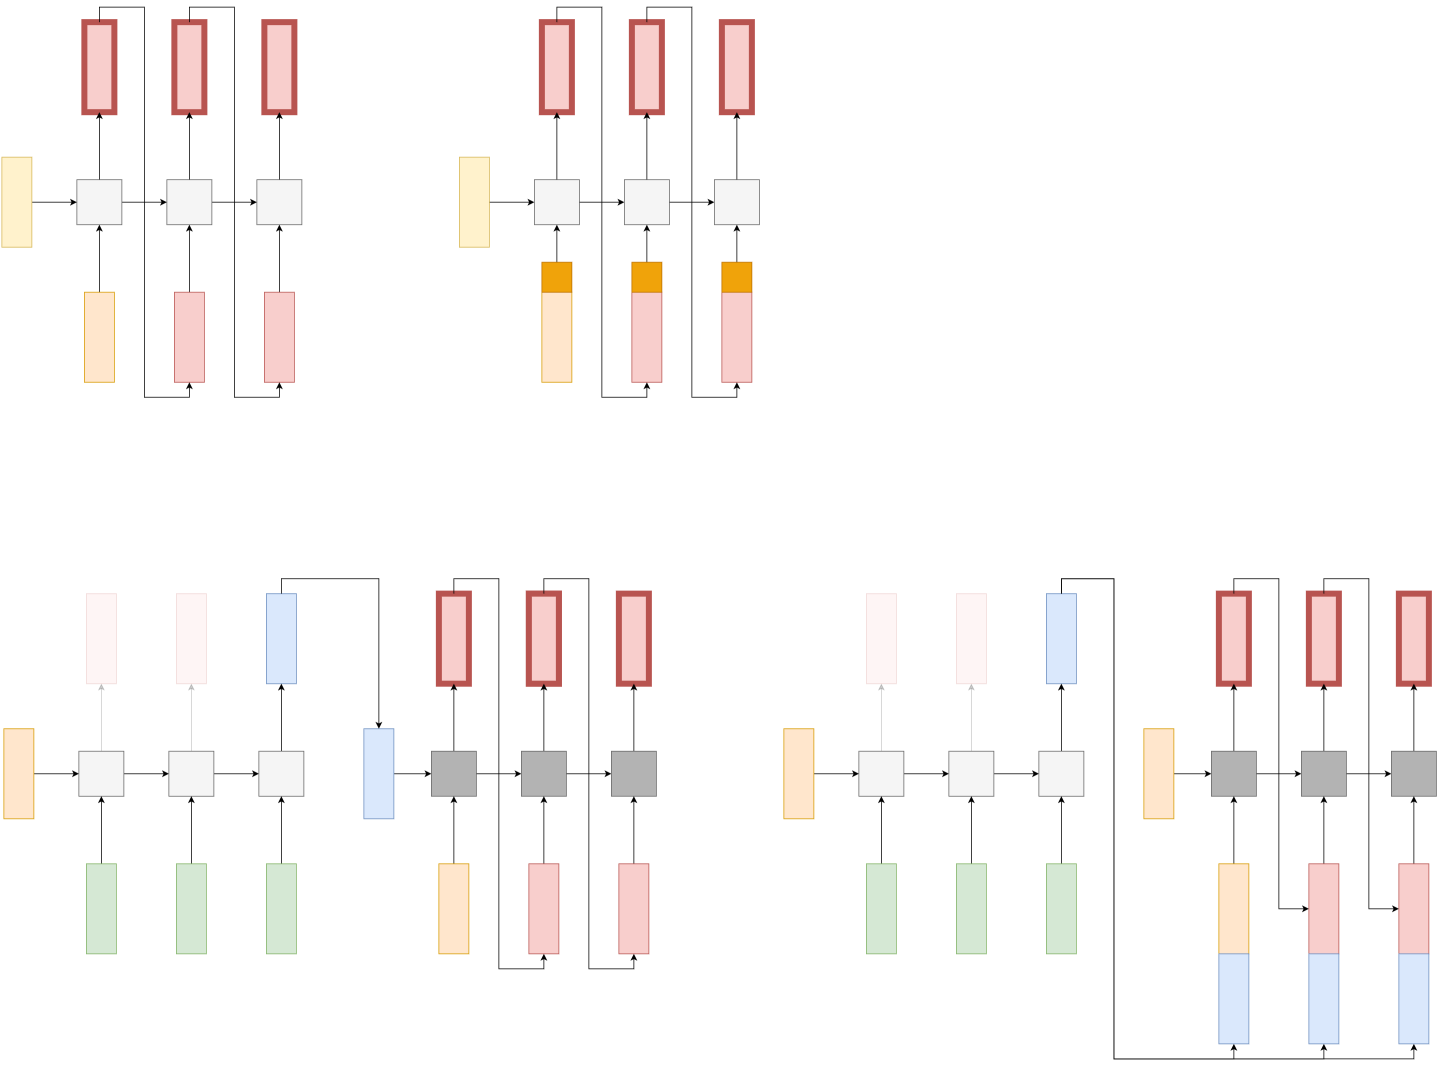

The diagram above was exported from draw.io. Its source (the exported page's mxGraphModel, read from the mxfile embedded in the PNG):
<mxGraphModel dx="2604" dy="448" grid="1" gridSize="10" guides="1" tooltips="1" connect="1" arrows="1" fold="1" page="0" pageScale="1" pageWidth="850" pageHeight="1100" math="0" shadow="0">
  <root>
    <mxCell id="0" />
    <mxCell id="1" parent="0" />
    <mxCell id="KOLR-tFGVFd6pVCEJvB1-48" value="" style="rounded=0;whiteSpace=wrap;html=1;fillColor=#f8cecc;strokeColor=#b85450;strokeWidth=8;" parent="1" vertex="1">
      <mxGeometry x="70" y="870" width="40" height="120" as="geometry" />
    </mxCell>
    <mxCell id="KOLR-tFGVFd6pVCEJvB1-57" value="" style="rounded=0;whiteSpace=wrap;html=1;fillColor=#f8cecc;strokeColor=#b85450;strokeWidth=8;" parent="1" vertex="1">
      <mxGeometry x="190" y="870" width="40" height="120" as="geometry" />
    </mxCell>
    <mxCell id="KOLR-tFGVFd6pVCEJvB1-58" value="" style="rounded=0;whiteSpace=wrap;html=1;fillColor=#f8cecc;strokeColor=#b85450;strokeWidth=8;" parent="1" vertex="1">
      <mxGeometry x="310" y="870" width="40" height="120" as="geometry" />
    </mxCell>
    <mxCell id="KOLR-tFGVFd6pVCEJvB1-45" style="edgeStyle=orthogonalEdgeStyle;rounded=0;orthogonalLoop=1;jettySize=auto;html=1;exitX=0.5;exitY=0;exitDx=0;exitDy=0;entryX=0.5;entryY=1;entryDx=0;entryDy=0;" parent="1" source="KOLR-tFGVFd6pVCEJvB1-47" target="KOLR-tFGVFd6pVCEJvB1-48" edge="1">
      <mxGeometry relative="1" as="geometry" />
    </mxCell>
    <mxCell id="KOLR-tFGVFd6pVCEJvB1-46" style="edgeStyle=orthogonalEdgeStyle;rounded=0;orthogonalLoop=1;jettySize=auto;html=1;exitX=1;exitY=0.5;exitDx=0;exitDy=0;entryX=0;entryY=0.5;entryDx=0;entryDy=0;fontSize=24;" parent="1" source="KOLR-tFGVFd6pVCEJvB1-47" target="KOLR-tFGVFd6pVCEJvB1-54" edge="1">
      <mxGeometry relative="1" as="geometry" />
    </mxCell>
    <mxCell id="KOLR-tFGVFd6pVCEJvB1-47" value="" style="rounded=0;whiteSpace=wrap;html=1;fillColor=#f5f5f5;strokeColor=#666666;fontColor=#333333;" parent="1" vertex="1">
      <mxGeometry x="60" y="1080" width="60" height="60" as="geometry" />
    </mxCell>
    <mxCell id="KOLR-tFGVFd6pVCEJvB1-108" style="edgeStyle=orthogonalEdgeStyle;rounded=0;orthogonalLoop=1;jettySize=auto;html=1;exitX=0.5;exitY=0;exitDx=0;exitDy=0;entryX=0.5;entryY=1;entryDx=0;entryDy=0;fontSize=24;" parent="1" source="KOLR-tFGVFd6pVCEJvB1-48" target="KOLR-tFGVFd6pVCEJvB1-60" edge="1">
      <mxGeometry relative="1" as="geometry" />
    </mxCell>
    <mxCell id="KOLR-tFGVFd6pVCEJvB1-49" style="edgeStyle=orthogonalEdgeStyle;rounded=0;orthogonalLoop=1;jettySize=auto;html=1;exitX=0.5;exitY=0;exitDx=0;exitDy=0;entryX=0.5;entryY=1;entryDx=0;entryDy=0;" parent="1" source="KOLR-tFGVFd6pVCEJvB1-50" target="KOLR-tFGVFd6pVCEJvB1-47" edge="1">
      <mxGeometry relative="1" as="geometry" />
    </mxCell>
    <mxCell id="KOLR-tFGVFd6pVCEJvB1-50" value="" style="rounded=0;whiteSpace=wrap;html=1;fillColor=#ffe6cc;strokeColor=#d79b00;" parent="1" vertex="1">
      <mxGeometry x="70" y="1230" width="40" height="120" as="geometry" />
    </mxCell>
    <mxCell id="KOLR-tFGVFd6pVCEJvB1-52" style="edgeStyle=orthogonalEdgeStyle;rounded=0;orthogonalLoop=1;jettySize=auto;html=1;exitX=1;exitY=0.5;exitDx=0;exitDy=0;entryX=0;entryY=0.5;entryDx=0;entryDy=0;fontSize=24;" parent="1" source="KOLR-tFGVFd6pVCEJvB1-54" target="KOLR-tFGVFd6pVCEJvB1-56" edge="1">
      <mxGeometry relative="1" as="geometry" />
    </mxCell>
    <mxCell id="KOLR-tFGVFd6pVCEJvB1-53" style="edgeStyle=orthogonalEdgeStyle;rounded=0;orthogonalLoop=1;jettySize=auto;html=1;exitX=0.5;exitY=0;exitDx=0;exitDy=0;entryX=0.5;entryY=1;entryDx=0;entryDy=0;fontSize=24;" parent="1" source="KOLR-tFGVFd6pVCEJvB1-54" target="KOLR-tFGVFd6pVCEJvB1-57" edge="1">
      <mxGeometry relative="1" as="geometry" />
    </mxCell>
    <mxCell id="KOLR-tFGVFd6pVCEJvB1-54" value="" style="rounded=0;whiteSpace=wrap;html=1;fillColor=#f5f5f5;strokeColor=#666666;fontColor=#333333;" parent="1" vertex="1">
      <mxGeometry x="180" y="1080" width="60" height="60" as="geometry" />
    </mxCell>
    <mxCell id="KOLR-tFGVFd6pVCEJvB1-55" style="edgeStyle=orthogonalEdgeStyle;rounded=0;orthogonalLoop=1;jettySize=auto;html=1;exitX=0.5;exitY=0;exitDx=0;exitDy=0;entryX=0.5;entryY=1;entryDx=0;entryDy=0;fontSize=24;" parent="1" source="KOLR-tFGVFd6pVCEJvB1-56" target="KOLR-tFGVFd6pVCEJvB1-58" edge="1">
      <mxGeometry relative="1" as="geometry" />
    </mxCell>
    <mxCell id="KOLR-tFGVFd6pVCEJvB1-56" value="" style="rounded=0;whiteSpace=wrap;html=1;fillColor=#f5f5f5;strokeColor=#666666;fontColor=#333333;" parent="1" vertex="1">
      <mxGeometry x="300" y="1080" width="60" height="60" as="geometry" />
    </mxCell>
    <mxCell id="KOLR-tFGVFd6pVCEJvB1-109" style="edgeStyle=orthogonalEdgeStyle;rounded=0;orthogonalLoop=1;jettySize=auto;html=1;exitX=0.5;exitY=0;exitDx=0;exitDy=0;entryX=0.5;entryY=1;entryDx=0;entryDy=0;fontSize=24;" parent="1" source="KOLR-tFGVFd6pVCEJvB1-57" target="KOLR-tFGVFd6pVCEJvB1-62" edge="1">
      <mxGeometry relative="1" as="geometry" />
    </mxCell>
    <mxCell id="KOLR-tFGVFd6pVCEJvB1-59" style="edgeStyle=orthogonalEdgeStyle;rounded=0;orthogonalLoop=1;jettySize=auto;html=1;exitX=0.5;exitY=0;exitDx=0;exitDy=0;entryX=0.5;entryY=1;entryDx=0;entryDy=0;fontSize=24;" parent="1" source="KOLR-tFGVFd6pVCEJvB1-60" target="KOLR-tFGVFd6pVCEJvB1-54" edge="1">
      <mxGeometry relative="1" as="geometry" />
    </mxCell>
    <mxCell id="KOLR-tFGVFd6pVCEJvB1-60" value="" style="rounded=0;whiteSpace=wrap;html=1;fillColor=#f8cecc;strokeColor=#b85450;" parent="1" vertex="1">
      <mxGeometry x="190" y="1230" width="40" height="120" as="geometry" />
    </mxCell>
    <mxCell id="KOLR-tFGVFd6pVCEJvB1-61" style="edgeStyle=orthogonalEdgeStyle;rounded=0;orthogonalLoop=1;jettySize=auto;html=1;exitX=0.5;exitY=0;exitDx=0;exitDy=0;entryX=0.5;entryY=1;entryDx=0;entryDy=0;fontSize=24;" parent="1" source="KOLR-tFGVFd6pVCEJvB1-62" target="KOLR-tFGVFd6pVCEJvB1-56" edge="1">
      <mxGeometry relative="1" as="geometry" />
    </mxCell>
    <mxCell id="KOLR-tFGVFd6pVCEJvB1-62" value="" style="rounded=0;whiteSpace=wrap;html=1;fillColor=#f8cecc;strokeColor=#b85450;" parent="1" vertex="1">
      <mxGeometry x="310" y="1230" width="40" height="120" as="geometry" />
    </mxCell>
    <mxCell id="KOLR-tFGVFd6pVCEJvB1-103" style="edgeStyle=orthogonalEdgeStyle;rounded=0;orthogonalLoop=1;jettySize=auto;html=1;exitX=1;exitY=0.5;exitDx=0;exitDy=0;entryX=0;entryY=0.5;entryDx=0;entryDy=0;fontSize=24;" parent="1" source="KOLR-tFGVFd6pVCEJvB1-104" edge="1">
      <mxGeometry relative="1" as="geometry">
        <mxPoint x="60" y="1109.9999999999998" as="targetPoint" />
      </mxGeometry>
    </mxCell>
    <mxCell id="KOLR-tFGVFd6pVCEJvB1-104" value="" style="rounded=0;whiteSpace=wrap;html=1;fillColor=#fff2cc;strokeColor=#d6b656;" parent="1" vertex="1">
      <mxGeometry x="-40" y="1050" width="40" height="120" as="geometry" />
    </mxCell>
    <mxCell id="RxbEYRM8wNjqfu830M2j-1" value="" style="rounded=0;whiteSpace=wrap;html=1;fillColor=#f8cecc;strokeColor=#b85450;strokeWidth=8;" vertex="1" parent="1">
      <mxGeometry x="680" y="870" width="40" height="120" as="geometry" />
    </mxCell>
    <mxCell id="RxbEYRM8wNjqfu830M2j-2" value="" style="rounded=0;whiteSpace=wrap;html=1;fillColor=#f8cecc;strokeColor=#b85450;strokeWidth=8;" vertex="1" parent="1">
      <mxGeometry x="800" y="870" width="40" height="120" as="geometry" />
    </mxCell>
    <mxCell id="RxbEYRM8wNjqfu830M2j-3" value="" style="rounded=0;whiteSpace=wrap;html=1;fillColor=#f8cecc;strokeColor=#b85450;strokeWidth=8;" vertex="1" parent="1">
      <mxGeometry x="920" y="870" width="40" height="120" as="geometry" />
    </mxCell>
    <mxCell id="RxbEYRM8wNjqfu830M2j-4" style="edgeStyle=orthogonalEdgeStyle;rounded=0;orthogonalLoop=1;jettySize=auto;html=1;exitX=0.5;exitY=0;exitDx=0;exitDy=0;entryX=0.5;entryY=1;entryDx=0;entryDy=0;" edge="1" parent="1" source="RxbEYRM8wNjqfu830M2j-6" target="RxbEYRM8wNjqfu830M2j-1">
      <mxGeometry relative="1" as="geometry" />
    </mxCell>
    <mxCell id="RxbEYRM8wNjqfu830M2j-5" style="edgeStyle=orthogonalEdgeStyle;rounded=0;orthogonalLoop=1;jettySize=auto;html=1;exitX=1;exitY=0.5;exitDx=0;exitDy=0;entryX=0;entryY=0.5;entryDx=0;entryDy=0;fontSize=24;" edge="1" parent="1" source="RxbEYRM8wNjqfu830M2j-6" target="RxbEYRM8wNjqfu830M2j-12">
      <mxGeometry relative="1" as="geometry" />
    </mxCell>
    <mxCell id="RxbEYRM8wNjqfu830M2j-6" value="" style="rounded=0;whiteSpace=wrap;html=1;fillColor=#f5f5f5;strokeColor=#666666;fontColor=#333333;" vertex="1" parent="1">
      <mxGeometry x="670" y="1080" width="60" height="60" as="geometry" />
    </mxCell>
    <mxCell id="RxbEYRM8wNjqfu830M2j-7" style="edgeStyle=orthogonalEdgeStyle;rounded=0;orthogonalLoop=1;jettySize=auto;html=1;exitX=0.5;exitY=0;exitDx=0;exitDy=0;entryX=0.5;entryY=1;entryDx=0;entryDy=0;fontSize=24;" edge="1" parent="1" source="RxbEYRM8wNjqfu830M2j-1" target="RxbEYRM8wNjqfu830M2j-17">
      <mxGeometry relative="1" as="geometry" />
    </mxCell>
    <mxCell id="RxbEYRM8wNjqfu830M2j-8" style="edgeStyle=orthogonalEdgeStyle;rounded=0;orthogonalLoop=1;jettySize=auto;html=1;exitX=0.5;exitY=0;exitDx=0;exitDy=0;entryX=0.5;entryY=1;entryDx=0;entryDy=0;" edge="1" parent="1" source="RxbEYRM8wNjqfu830M2j-22" target="RxbEYRM8wNjqfu830M2j-6">
      <mxGeometry relative="1" as="geometry" />
    </mxCell>
    <mxCell id="RxbEYRM8wNjqfu830M2j-9" value="" style="rounded=0;whiteSpace=wrap;html=1;fillColor=#ffe6cc;strokeColor=#d79b00;" vertex="1" parent="1">
      <mxGeometry x="680" y="1230" width="40" height="120" as="geometry" />
    </mxCell>
    <mxCell id="RxbEYRM8wNjqfu830M2j-10" style="edgeStyle=orthogonalEdgeStyle;rounded=0;orthogonalLoop=1;jettySize=auto;html=1;exitX=1;exitY=0.5;exitDx=0;exitDy=0;entryX=0;entryY=0.5;entryDx=0;entryDy=0;fontSize=24;" edge="1" parent="1" source="RxbEYRM8wNjqfu830M2j-12" target="RxbEYRM8wNjqfu830M2j-14">
      <mxGeometry relative="1" as="geometry" />
    </mxCell>
    <mxCell id="RxbEYRM8wNjqfu830M2j-11" style="edgeStyle=orthogonalEdgeStyle;rounded=0;orthogonalLoop=1;jettySize=auto;html=1;exitX=0.5;exitY=0;exitDx=0;exitDy=0;entryX=0.5;entryY=1;entryDx=0;entryDy=0;fontSize=24;" edge="1" parent="1" source="RxbEYRM8wNjqfu830M2j-12" target="RxbEYRM8wNjqfu830M2j-2">
      <mxGeometry relative="1" as="geometry" />
    </mxCell>
    <mxCell id="RxbEYRM8wNjqfu830M2j-12" value="" style="rounded=0;whiteSpace=wrap;html=1;fillColor=#f5f5f5;strokeColor=#666666;fontColor=#333333;" vertex="1" parent="1">
      <mxGeometry x="790" y="1080" width="60" height="60" as="geometry" />
    </mxCell>
    <mxCell id="RxbEYRM8wNjqfu830M2j-13" style="edgeStyle=orthogonalEdgeStyle;rounded=0;orthogonalLoop=1;jettySize=auto;html=1;exitX=0.5;exitY=0;exitDx=0;exitDy=0;entryX=0.5;entryY=1;entryDx=0;entryDy=0;fontSize=24;" edge="1" parent="1" source="RxbEYRM8wNjqfu830M2j-14" target="RxbEYRM8wNjqfu830M2j-3">
      <mxGeometry relative="1" as="geometry" />
    </mxCell>
    <mxCell id="RxbEYRM8wNjqfu830M2j-14" value="" style="rounded=0;whiteSpace=wrap;html=1;fillColor=#f5f5f5;strokeColor=#666666;fontColor=#333333;" vertex="1" parent="1">
      <mxGeometry x="910" y="1080" width="60" height="60" as="geometry" />
    </mxCell>
    <mxCell id="RxbEYRM8wNjqfu830M2j-15" style="edgeStyle=orthogonalEdgeStyle;rounded=0;orthogonalLoop=1;jettySize=auto;html=1;exitX=0.5;exitY=0;exitDx=0;exitDy=0;entryX=0.5;entryY=1;entryDx=0;entryDy=0;fontSize=24;" edge="1" parent="1" source="RxbEYRM8wNjqfu830M2j-2" target="RxbEYRM8wNjqfu830M2j-19">
      <mxGeometry relative="1" as="geometry" />
    </mxCell>
    <mxCell id="RxbEYRM8wNjqfu830M2j-16" style="edgeStyle=orthogonalEdgeStyle;rounded=0;orthogonalLoop=1;jettySize=auto;html=1;exitX=0.5;exitY=0;exitDx=0;exitDy=0;entryX=0.5;entryY=1;entryDx=0;entryDy=0;fontSize=24;" edge="1" parent="1" source="RxbEYRM8wNjqfu830M2j-24" target="RxbEYRM8wNjqfu830M2j-12">
      <mxGeometry relative="1" as="geometry" />
    </mxCell>
    <mxCell id="RxbEYRM8wNjqfu830M2j-17" value="" style="rounded=0;whiteSpace=wrap;html=1;fillColor=#f8cecc;strokeColor=#b85450;" vertex="1" parent="1">
      <mxGeometry x="800" y="1230" width="40" height="120" as="geometry" />
    </mxCell>
    <mxCell id="RxbEYRM8wNjqfu830M2j-18" style="edgeStyle=orthogonalEdgeStyle;rounded=0;orthogonalLoop=1;jettySize=auto;html=1;exitX=0.5;exitY=0;exitDx=0;exitDy=0;entryX=0.5;entryY=1;entryDx=0;entryDy=0;fontSize=24;" edge="1" parent="1" source="RxbEYRM8wNjqfu830M2j-26" target="RxbEYRM8wNjqfu830M2j-14">
      <mxGeometry relative="1" as="geometry" />
    </mxCell>
    <mxCell id="RxbEYRM8wNjqfu830M2j-19" value="" style="rounded=0;whiteSpace=wrap;html=1;fillColor=#f8cecc;strokeColor=#b85450;" vertex="1" parent="1">
      <mxGeometry x="920" y="1230" width="40" height="120" as="geometry" />
    </mxCell>
    <mxCell id="RxbEYRM8wNjqfu830M2j-20" style="edgeStyle=orthogonalEdgeStyle;rounded=0;orthogonalLoop=1;jettySize=auto;html=1;exitX=1;exitY=0.5;exitDx=0;exitDy=0;entryX=0;entryY=0.5;entryDx=0;entryDy=0;fontSize=24;" edge="1" parent="1" source="RxbEYRM8wNjqfu830M2j-21">
      <mxGeometry relative="1" as="geometry">
        <mxPoint x="670" y="1109.9999999999998" as="targetPoint" />
      </mxGeometry>
    </mxCell>
    <mxCell id="RxbEYRM8wNjqfu830M2j-21" value="" style="rounded=0;whiteSpace=wrap;html=1;fillColor=#fff2cc;strokeColor=#d6b656;" vertex="1" parent="1">
      <mxGeometry x="570" y="1050" width="40" height="120" as="geometry" />
    </mxCell>
    <mxCell id="RxbEYRM8wNjqfu830M2j-22" value="" style="rounded=0;whiteSpace=wrap;html=1;fillColor=#f0a30a;strokeColor=#BD7000;fontColor=#ffffff;" vertex="1" parent="1">
      <mxGeometry x="680" y="1190" width="40" height="40" as="geometry" />
    </mxCell>
    <mxCell id="RxbEYRM8wNjqfu830M2j-23" style="edgeStyle=orthogonalEdgeStyle;rounded=0;orthogonalLoop=1;jettySize=auto;html=1;exitX=0.5;exitY=0;exitDx=0;exitDy=0;entryX=0.5;entryY=1;entryDx=0;entryDy=0;" edge="1" parent="1" source="RxbEYRM8wNjqfu830M2j-9" target="RxbEYRM8wNjqfu830M2j-22">
      <mxGeometry relative="1" as="geometry">
        <mxPoint x="700" y="1230" as="sourcePoint" />
        <mxPoint x="700" y="1140" as="targetPoint" />
      </mxGeometry>
    </mxCell>
    <mxCell id="RxbEYRM8wNjqfu830M2j-24" value="" style="rounded=0;whiteSpace=wrap;html=1;fillColor=#f0a30a;strokeColor=#BD7000;fontColor=#ffffff;" vertex="1" parent="1">
      <mxGeometry x="800" y="1190" width="40" height="40" as="geometry" />
    </mxCell>
    <mxCell id="RxbEYRM8wNjqfu830M2j-25" style="edgeStyle=orthogonalEdgeStyle;rounded=0;orthogonalLoop=1;jettySize=auto;html=1;exitX=0.5;exitY=0;exitDx=0;exitDy=0;entryX=0.5;entryY=1;entryDx=0;entryDy=0;fontSize=24;" edge="1" parent="1" source="RxbEYRM8wNjqfu830M2j-17" target="RxbEYRM8wNjqfu830M2j-24">
      <mxGeometry relative="1" as="geometry">
        <mxPoint x="820" y="1230" as="sourcePoint" />
        <mxPoint x="820" y="1140" as="targetPoint" />
      </mxGeometry>
    </mxCell>
    <mxCell id="RxbEYRM8wNjqfu830M2j-26" value="" style="rounded=0;whiteSpace=wrap;html=1;fillColor=#f0a30a;strokeColor=#BD7000;fontColor=#ffffff;" vertex="1" parent="1">
      <mxGeometry x="920" y="1190" width="40" height="40" as="geometry" />
    </mxCell>
    <mxCell id="RxbEYRM8wNjqfu830M2j-27" style="edgeStyle=orthogonalEdgeStyle;rounded=0;orthogonalLoop=1;jettySize=auto;html=1;exitX=0.5;exitY=0;exitDx=0;exitDy=0;entryX=0.5;entryY=1;entryDx=0;entryDy=0;fontSize=24;" edge="1" parent="1" source="RxbEYRM8wNjqfu830M2j-19" target="RxbEYRM8wNjqfu830M2j-26">
      <mxGeometry relative="1" as="geometry">
        <mxPoint x="940" y="1230" as="sourcePoint" />
        <mxPoint x="940" y="1140" as="targetPoint" />
      </mxGeometry>
    </mxCell>
  </root>
</mxGraphModel>